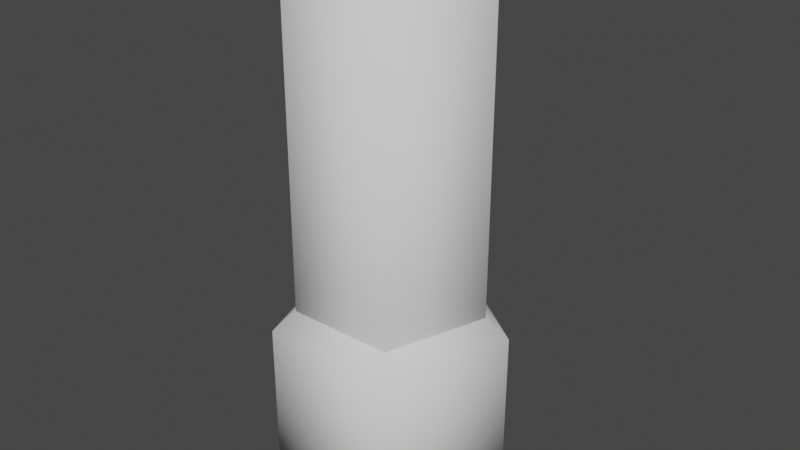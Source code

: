 # Source: Basic.blend  (saved by Blender 2.93.21; exported with 4.5.12 LTS)
import bpy
from mathutils import Matrix  # noqa: F401  (used for matrix-valued properties, if any)

bpy.ops.wm.read_factory_settings(use_empty=True)
scene = bpy.context.scene
scene.name = 'Scene'

# ---- collections
col_collection = bpy.data.collections.new('Collection'); scene.collection.children.link(col_collection)

# ---- world
world_world = bpy.data.worlds.new('World'); scene.world = world_world
world_world.use_nodes = True; world_world.node_tree.nodes.clear()
_N = world_world.node_tree.nodes; _L = world_world.node_tree.links
n0 = _N.new('ShaderNodeOutputWorld'); n0.name = 'World Output'; n0.location = (300, 300)
n1 = _N.new('ShaderNodeBackground'); n1.name = 'Background'; n1.location = (10, 300)
n1.inputs[0].default_value = (0.05088, 0.05088, 0.05088, 1.0)
_L.new(n1.outputs[0], n0.inputs[0])
n0.is_active_output = True
world_world.color = (0.05088, 0.05088, 0.05088)
world_world.use_sun_shadow = False
world_world.sun_shadow_jitter_overblur = 0.0

# ---- meshes
me_cylinder = bpy.data.meshes.new('Cylinder')
me_cylinder.from_pydata([(0.0, 1.0, 0.0), (0.0, 1.0, 6.0), (0.9511, 0.309, 0.0), (0.9511, 0.309, 6.0), (0.5878, -0.809, 0.0), (0.5878, -0.809, 6.0), (-0.5878, -0.809, 0.0), (-0.5878, -0.809, 6.0), (-0.9511, 0.309, 0.0), (-0.9511, 0.309, 6.0)], [], [(0, 1, 3, 2), (2, 3, 5, 4), (4, 5, 7, 6), (3, 1, 9, 7, 5), (6, 7, 9, 8), (8, 9, 1, 0), (0, 2, 4, 6, 8)])
me_cylinder.polygons.foreach_set('use_smooth', [True] * 7)
_uv = me_cylinder.uv_layers.new(name='UVMap')
_uv.uv.foreach_set('vector', [-0.0002487, -2.384e-07, -0.0002487, 5.5, 0.9978, 5.5, 0.9978, -2.384e-07, 0.9978, -2.384e-07, 0.9978, 5.5, -0.0002486, 5.5, -0.0002486, -2.384e-07, 0.9978, -2.384e-07, 0.9978, 5.5, -0.0002484, 5.5, -0.0002484, -2.384e-07, 1.451, 0.809, 0.5, 1.5, -0.4511, 0.809, -0.08779, -0.309, 1.088, -0.309, -0.0002487, -2.384e-07, -0.0002487, 5.5, 0.9978, 5.5, 0.9978, -2.384e-07, -0.0002487, -2.384e-07, -0.0002487, 5.5, 0.9978, 5.5, 0.9978, -2.384e-07, 0.5, 1.5, 1.451, 0.809, 1.088, -0.309, -0.08779, -0.309, -0.4511, 0.809])
me_cylinder.use_remesh_fix_poles = True
me_cylinder.use_remesh_preserve_attributes = False
me_cylinder.update()
me_cylinder_001 = bpy.data.meshes.new('Cylinder.001')
me_cylinder_001.from_pydata([(0.0, 1.25, -1.0), (1.192e-08, -5.364e-08, 2.0), (1.189, 0.3863, -1.0), (0.7347, -1.011, -1.0), (-0.7347, -1.011, -1.0), (-1.189, 0.3863, -1.0), (1.189, 0.3863, 1.0), (0.0, 1.25, 1.0), (0.7347, -1.011, 1.0), (-0.7347, -1.011, 1.0), (-1.189, 0.3863, 1.0)], [], [(0, 7, 6, 2), (2, 6, 8, 3), (3, 8, 9, 4), (4, 9, 10, 5), (5, 10, 7, 0), (0, 2, 3, 4, 5), (1, 6, 7), (1, 8, 6), (1, 9, 8), (1, 10, 9), (1, 7, 10)])
me_cylinder_001.polygons.foreach_set('use_smooth', [True] * 11)
_uv = me_cylinder_001.uv_layers.new(name='UVMap')
_uv.uv.foreach_set('vector', [5.45, 0.0, 5.45, 2.0, 6.639, 2.0, 6.639, 0.0, 2.864, -0.007812, 2.864, 1.992, 1.466, 1.992, 1.466, -0.007812, 1.466, -0.007812, 1.466, 1.992, -0.003369, 1.992, -0.003369, -0.007812, 2.864, -5.96e-08, 2.864, 2.0, 4.261, 2.0, 4.261, -5.96e-08, 4.261, 0.0, 4.261, 2.0, 5.45, 2.0, 5.45, 0.0, 0.5, 1.75, 1.689, 0.8863, 1.235, -0.5113, -0.2347, -0.5113, -0.6888, 0.8863, 0.5, 0.5013, 1.689, 0.8863, 0.5, 1.75, 0.5, 0.5013, 1.235, -0.5113, 1.689, 0.8863, 0.5, 0.5013, -0.2347, -0.5113, 1.235, -0.5113, 0.5, 0.5013, -0.6888, 0.8863, -0.2347, -0.5113, 0.5, 0.5013, 0.5, 1.75, -0.6888, 0.8863])
me_cylinder_001.use_remesh_fix_poles = True
me_cylinder_001.use_remesh_preserve_attributes = False
me_cylinder_001.update()

# ---- objects
ob_column = bpy.data.objects.new('Column', me_cylinder)
ob_columnbase = bpy.data.objects.new('ColumnBase', me_cylinder_001)

# ---- transforms, parenting, visibility, modifiers, constraints
ob_column.location = (0.0, 0.0, 0.0)
ob_columnbase.location = (0.0, 0.0, 1.0)

# ---- collection membership
col_collection.objects.link(ob_column)
col_collection.objects.link(ob_columnbase)

# ---- scene / render settings (as saved in the file)
scene.frame_start = 1; scene.frame_end = 250; scene.frame_set(1)
scene.render.engine = 'BLENDER_EEVEE_NEXT'
scene.cycles.use_denoising = False
scene.cycles.samples = 128
scene.cycles.sampling_pattern = 'TABULATED_SOBOL'
scene.cycles.use_adaptive_sampling = False
scene.cycles.use_light_tree = False
scene.view_settings.view_transform = 'Filmic'
bpy.context.view_layer.update()

# ---- added for rendering (the .blend has no active camera and no usable light): camera, sun
cam_auto = bpy.data.cameras.new('AutoCamera')
cam_auto.lens = 50.0
cam_auto.sensor_width = 36.0
cam_auto.clip_end = 1000.0
ob_auto_camera = bpy.data.objects.new('AutoCamera', cam_auto)
scene.collection.objects.link(ob_auto_camera)
ob_auto_camera.location = (6.32725, -7.47333, 8.0618)
ob_auto_camera.rotation_euler = (1.09748, -7.21219e-08, 0.694738)
scene.camera = ob_auto_camera
light_auto_sun = bpy.data.lights.new('AutoSun', 'SUN')
light_auto_sun.energy = 3.0
light_auto_sun.angle = 0.0523599
ob_auto_sun = bpy.data.objects.new('AutoSun', light_auto_sun)
scene.collection.objects.link(ob_auto_sun)
ob_auto_sun.rotation_euler = (0.872665, 0.174533, 0.523599)
bpy.context.view_layer.update()
